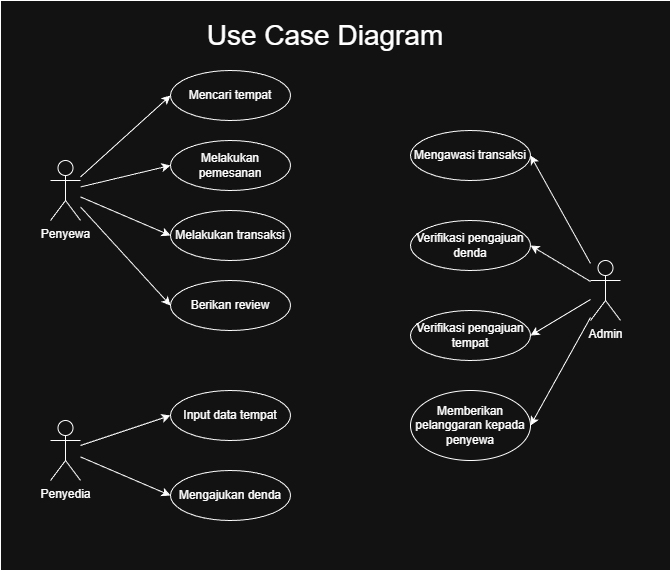

The diagram above was exported from draw.io. Its source (the exported page's mxGraphModel, read from the mxfile embedded in the PNG):
<mxGraphModel dx="872" dy="465" grid="1" gridSize="10" guides="1" tooltips="1" connect="1" arrows="1" fold="1" page="1" pageScale="1" pageWidth="850" pageHeight="1100" math="0" shadow="0">
  <root>
    <mxCell id="0" />
    <mxCell id="1" parent="0" />
    <mxCell id="PDRA64KJByninsI_MjVN-4" edge="1" parent="1" source="Cf27-m3zEzsyUSqIl5xB-1" style="rounded=0;orthogonalLoop=1;jettySize=auto;html=1;entryX=0;entryY=0.5;entryDx=0;entryDy=0;" target="PDRA64KJByninsI_MjVN-3">
      <mxGeometry relative="1" as="geometry" />
    </mxCell>
    <mxCell id="PDRA64KJByninsI_MjVN-6" edge="1" parent="1" source="Cf27-m3zEzsyUSqIl5xB-1" style="rounded=0;orthogonalLoop=1;jettySize=auto;html=1;entryX=0;entryY=0.5;entryDx=0;entryDy=0;" target="PDRA64KJByninsI_MjVN-5">
      <mxGeometry relative="1" as="geometry" />
    </mxCell>
    <mxCell id="Cf27-m3zEzsyUSqIl5xB-1" parent="1" style="shape=umlActor;verticalLabelPosition=bottom;verticalAlign=top;html=1;outlineConnect=0;" value="&lt;div&gt;Penyewa&lt;/div&gt;" vertex="1">
      <mxGeometry height="60" width="30" x="60" y="180" as="geometry" />
    </mxCell>
    <mxCell id="PDRA64KJByninsI_MjVN-10" edge="1" parent="1" source="Cf27-m3zEzsyUSqIl5xB-2" style="rounded=0;orthogonalLoop=1;jettySize=auto;html=1;entryX=0;entryY=0.5;entryDx=0;entryDy=0;" target="PDRA64KJByninsI_MjVN-9">
      <mxGeometry relative="1" as="geometry" />
    </mxCell>
    <mxCell id="Cf27-m3zEzsyUSqIl5xB-2" parent="1" style="shape=umlActor;verticalLabelPosition=bottom;verticalAlign=top;html=1;outlineConnect=0;" value="Penyedia" vertex="1">
      <mxGeometry height="60" width="30" x="60" y="440" as="geometry" />
    </mxCell>
    <mxCell id="PDRA64KJByninsI_MjVN-3" parent="1" style="ellipse;whiteSpace=wrap;html=1;" value="Mencari tempat" vertex="1">
      <mxGeometry height="50" width="120" x="180" y="90" as="geometry" />
    </mxCell>
    <mxCell id="PDRA64KJByninsI_MjVN-5" parent="1" style="ellipse;whiteSpace=wrap;html=1;" value="Melakukan transaksi" vertex="1">
      <mxGeometry height="50" width="120" x="180" y="230" as="geometry" />
    </mxCell>
    <mxCell id="PDRA64KJByninsI_MjVN-7" edge="1" parent="1" source="Cf27-m3zEzsyUSqIl5xB-1" style="rounded=0;orthogonalLoop=1;jettySize=auto;html=1;entryX=0;entryY=0.5;entryDx=0;entryDy=0;" target="PDRA64KJByninsI_MjVN-8">
      <mxGeometry relative="1" as="geometry">
        <mxPoint x="100" y="324" as="sourcePoint" />
      </mxGeometry>
    </mxCell>
    <mxCell id="PDRA64KJByninsI_MjVN-8" parent="1" style="ellipse;whiteSpace=wrap;html=1;" value="Melakukan pemesanan" vertex="1">
      <mxGeometry height="50" width="120" x="180" y="160" as="geometry" />
    </mxCell>
    <mxCell id="PDRA64KJByninsI_MjVN-9" parent="1" style="ellipse;whiteSpace=wrap;html=1;" value="Input data tempat" vertex="1">
      <mxGeometry height="50" width="120" x="180" y="410" as="geometry" />
    </mxCell>
    <mxCell id="PDRA64KJByninsI_MjVN-11" edge="1" parent="1" source="Cf27-m3zEzsyUSqIl5xB-2" style="rounded=0;orthogonalLoop=1;jettySize=auto;html=1;entryX=0;entryY=0.5;entryDx=0;entryDy=0;" target="PDRA64KJByninsI_MjVN-12">
      <mxGeometry relative="1" as="geometry">
        <mxPoint x="60" y="551" as="sourcePoint" />
      </mxGeometry>
    </mxCell>
    <mxCell id="PDRA64KJByninsI_MjVN-12" parent="1" style="ellipse;whiteSpace=wrap;html=1;" value="Mengajukan denda" vertex="1">
      <mxGeometry height="50" width="120" x="180" y="490" as="geometry" />
    </mxCell>
    <mxCell id="PDRA64KJByninsI_MjVN-13" edge="1" parent="1" source="PDRA64KJByninsI_MjVN-14" style="rounded=0;orthogonalLoop=1;jettySize=auto;html=1;entryX=1;entryY=0.5;entryDx=0;entryDy=0;" target="PDRA64KJByninsI_MjVN-15">
      <mxGeometry relative="1" as="geometry" />
    </mxCell>
    <mxCell id="PDRA64KJByninsI_MjVN-14" parent="1" style="shape=umlActor;verticalLabelPosition=bottom;verticalAlign=top;html=1;outlineConnect=0;" value="Admin" vertex="1">
      <mxGeometry height="60" width="30" x="600" y="280" as="geometry" />
    </mxCell>
    <mxCell id="PDRA64KJByninsI_MjVN-15" parent="1" style="ellipse;whiteSpace=wrap;html=1;" value="Mengawasi transaksi" vertex="1">
      <mxGeometry height="50" width="120" x="420" y="150" as="geometry" />
    </mxCell>
    <mxCell id="PDRA64KJByninsI_MjVN-16" edge="1" parent="1" source="PDRA64KJByninsI_MjVN-14" style="rounded=0;orthogonalLoop=1;jettySize=auto;html=1;entryX=1;entryY=0.5;entryDx=0;entryDy=0;" target="PDRA64KJByninsI_MjVN-17">
      <mxGeometry relative="1" as="geometry">
        <mxPoint x="600" y="341" as="sourcePoint" />
      </mxGeometry>
    </mxCell>
    <mxCell id="PDRA64KJByninsI_MjVN-17" parent="1" style="ellipse;whiteSpace=wrap;html=1;" value="Verifikasi pengajuan denda" vertex="1">
      <mxGeometry height="50" width="120" x="420" y="240" as="geometry" />
    </mxCell>
    <mxCell id="PDRA64KJByninsI_MjVN-18" edge="1" parent="1" source="PDRA64KJByninsI_MjVN-14" style="rounded=0;orthogonalLoop=1;jettySize=auto;html=1;entryX=1;entryY=0.5;entryDx=0;entryDy=0;" target="PDRA64KJByninsI_MjVN-19">
      <mxGeometry relative="1" as="geometry">
        <mxPoint x="600" y="343" as="sourcePoint" />
      </mxGeometry>
    </mxCell>
    <mxCell id="eIqShGZDab8yMLYCZz6t-1" parent="1" style="whiteSpace=wrap;html=1;movable=1;resizable=1;rotatable=1;deletable=1;editable=1;locked=0;connectable=1;fillColor=none;" value="" vertex="1">
      <mxGeometry height="570" width="670" x="10" y="20" as="geometry" />
    </mxCell>
    <mxCell id="PDRA64KJByninsI_MjVN-19" parent="1" style="ellipse;whiteSpace=wrap;html=1;" value="Memberikan pelanggaran kepada penyewa" vertex="1">
      <mxGeometry height="70" width="120" x="420" y="410" as="geometry" />
    </mxCell>
    <mxCell id="PDRA64KJByninsI_MjVN-20" parent="1" style="text;html=1;whiteSpace=wrap;strokeColor=none;fillColor=none;align=center;verticalAlign=middle;rounded=0;fontSize=28;" value="Use Case Diagram" vertex="1">
      <mxGeometry height="30" width="410" x="130" y="40" as="geometry" />
    </mxCell>
    <mxCell id="Z6gPYFy3yMqscr5aa_cd-1" edge="1" parent="1" source="Cf27-m3zEzsyUSqIl5xB-1" style="rounded=0;orthogonalLoop=1;jettySize=auto;html=1;entryX=0;entryY=0.5;entryDx=0;entryDy=0;" target="Z6gPYFy3yMqscr5aa_cd-2">
      <mxGeometry relative="1" as="geometry">
        <mxPoint x="90" y="352" as="sourcePoint" />
      </mxGeometry>
    </mxCell>
    <mxCell id="Z6gPYFy3yMqscr5aa_cd-2" parent="1" style="ellipse;whiteSpace=wrap;html=1;" value="Berikan review" vertex="1">
      <mxGeometry height="50" width="120" x="180" y="300" as="geometry" />
    </mxCell>
    <mxCell id="dVbniOTh2vhzJABdlSt9-1" edge="1" parent="1" source="PDRA64KJByninsI_MjVN-14" style="rounded=0;orthogonalLoop=1;jettySize=auto;html=1;entryX=1;entryY=0.5;entryDx=0;entryDy=0;" target="dVbniOTh2vhzJABdlSt9-2">
      <mxGeometry relative="1" as="geometry">
        <mxPoint x="600" y="349" as="sourcePoint" />
      </mxGeometry>
    </mxCell>
    <mxCell id="dVbniOTh2vhzJABdlSt9-2" parent="1" style="ellipse;whiteSpace=wrap;html=1;" value="Verifikasi pengajuan tempat" vertex="1">
      <mxGeometry height="50" width="120" x="420" y="330" as="geometry" />
    </mxCell>
  </root>
</mxGraphModel>